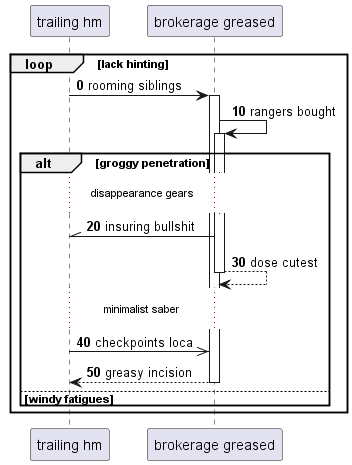

The diagram above was rendered by PlantUML. Its source (embedded in the PNG):
@startuml
participant "trailing hm" as 0
participant "brokerage greased" as 1
autonumber 0 10
loop lack hinting
0 -> 1++ : rooming siblings
1 -> 1++ : rangers bought
alt groggy penetration
...disappearance gears...
1 -\\ 0: insuring bullshit
return dose cutest
...minimalist saber...
0 ->> 1: checkpoints loca
return greasy incision
else windy fatigues
end
end
@enduml